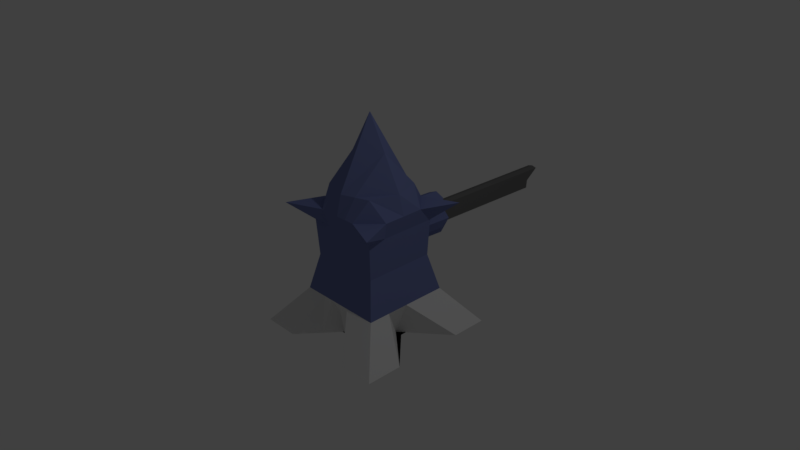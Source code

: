 # Source: turret1.blend  (saved by Blender 2.77.0; exported with 4.5.12 LTS)
import bpy
from mathutils import Matrix  # noqa: F401  (used for matrix-valued properties, if any)

bpy.ops.wm.read_factory_settings(use_empty=True)
scene = bpy.context.scene
scene.name = 'Scene'

# ---- collections
col_collection_1 = bpy.data.collections.new('Collection 1'); scene.collection.children.link(col_collection_1)

# ---- materials (node trees are filled in below, after node groups)
mat_material = bpy.data.materials.new('Material')
mat_material.alpha_threshold = 0.0
mat_material.use_transparent_shadow = False
mat_material.diffuse_color = (0.1712, 0.2072, 0.4385, 1.0)
mat_material.roughness = 0.5
mat_material.line_color = (0.0, 0.0, 0.0, 1.0)
mat_material_001 = bpy.data.materials.new('Material.001')
mat_material_001.alpha_threshold = 0.0
mat_material_001.use_transparent_shadow = False
mat_material_001.diffuse_color = (0.1523, 0.1523, 0.1523, 1.0)
mat_material_001.roughness = 0.5
mat_material_002 = bpy.data.materials.new('Material.002')
mat_material_002.alpha_threshold = 0.0
mat_material_002.use_transparent_shadow = False
mat_material_002.specular_color = (0.06998, 0.06998, 0.06998)
mat_material_002.roughness = 0.5
mat_material_003 = bpy.data.materials.new('Material.003')
mat_material_003.alpha_threshold = 0.0
mat_material_003.use_transparent_shadow = False
mat_material_003.specular_color = (0.01702, 0.0, 0.6619)
mat_material_003.roughness = 0.5

# ---- material node trees

# ---- world
world_world = bpy.data.worlds.new('World'); scene.world = world_world
world_world.color = (0.05088, 0.05088, 0.05088)
world_world.use_sun_shadow = False
world_world.sun_shadow_jitter_overblur = 0.0
world_world.cycles.sampling_method = 'MANUAL'

# ---- cameras
cam_camera = bpy.data.cameras.new('Camera')
cam_camera.clip_end = 100.0
cam_camera.lens = 35.0
cam_camera.sensor_width = 32.0
cam_camera.sensor_height = 18.0
cam_camera.ortho_scale = 7.314
cam_camera.dof.focus_distance = 0.0
cam_camera.dof.aperture_fstop = 128.0

# ---- lights
light_lamp = bpy.data.lights.new('Lamp', 'POINT')
light_lamp.transmission_factor = 0.0
light_lamp.cutoff_distance = 30.0
light_lamp.energy = 100.0
light_lamp.shadow_buffer_clip_start = 1.001
light_lamp.shadow_soft_size = 0.1
light_lamp.shadow_maximum_resolution = 0.006
light_lamp.use_absolute_resolution = True

# ---- meshes
me_cube = bpy.data.meshes.new('Cube')
me_cube.from_pydata([(1.0, 1.0, -1.0), (1.0, -1.0, -1.0), (-1.0, -1.0, -1.0), (-1.0, 1.0, -1.0), (0.7695, 0.7695, 0.7324), (0.7695, -0.7695, 0.7324), (-0.7695, -0.7695, 0.7324), (-0.7695, 0.7695, 0.7324), (1.0, 0.5, -1.0), (0.3977, -5.96e-08, -1.0), (1.0, -0.5, -1.0), (0.5, 1.0, -1.0), (1.788e-07, 0.7758, -1.0), (-0.5, 1.0, -1.0), (0.6024, 0.6024, -0.5), (0.4865, 0.4865, 0.0), (0.5102, 0.5102, 0.5), (0.5, -1.0, -1.0), (-5.96e-08, -0.3984, -1.0), (-0.5, -1.0, -1.0), (0.6024, -0.6024, -0.5), (0.4865, -0.4865, 0.0), (0.5102, -0.5102, 0.5), (-1.0, -0.5, -1.0), (-0.6208, 2.98e-07, -1.0), (-1.0, 0.5, -1.0), (-0.6024, -0.6024, -0.5), (-0.4865, -0.4865, 0.0), (-0.5102, -0.5102, 0.5), (-0.6024, 0.6024, -0.5), (-0.4865, 0.4865, 0.0), (-0.5102, 0.5102, 0.5), (0.5704, 0.2852, 0.7324), (0.5704, -3.863e-07, 0.7324), (0.5704, -0.2852, 0.7324), (0.2852, 0.5704, 0.7324), (8.412e-08, 0.5704, 0.7324), (-0.2852, 0.5704, 0.7324), (0.2852, -0.5704, 0.7324), (-3.579e-07, -0.5704, 0.7324), (-0.2852, -0.5704, 0.7324), (-0.5704, -0.2852, 0.7324), (-0.5704, 3.866e-08, 0.7324), (-0.5704, 0.2852, 0.7324), (0.1995, 0.5763, 0.3881), (6.934e-08, 0.5102, 0.562), (-0.1995, 0.5763, 0.3881), (0.1902, 0.5577, 0.09928), (1.083e-07, 0.4865, -0.05502), (-0.1902, 0.5577, 0.09928), (0.3012, 0.6024, -0.5), (1.227e-07, 0.6024, -0.5), (-0.3012, 0.6024, -0.5), (-0.6024, -0.3012, -0.5), (-0.6024, 1.644e-07, -0.5), (-0.6024, 0.3012, -0.5), (-0.4865, -0.2432, 0.0), (-0.4865, 7.47e-08, 0.0), (-0.4865, 0.2432, 0.0), (-0.5102, -0.2551, 0.5), (-0.5102, 5.171e-08, 0.5), (-0.5102, 0.2551, 0.5), (0.3012, -0.6024, -0.5), (-1.107e-07, -0.6024, -0.5), (-0.3012, -0.6024, -0.5), (0.2432, -0.4865, 0.0), (-1.526e-07, -0.4865, 0.0), (-0.2432, -0.4865, 0.0), (0.2551, -0.5102, 0.5), (-2.044e-07, -0.5102, 0.5), (-0.2551, -0.5102, 0.5), (0.6024, 0.3012, -0.5), (0.6024, -8.697e-08, -0.5), (0.6024, -0.3012, -0.5), (0.4865, 0.2432, 0.0), (0.4865, -1.718e-07, 0.0), (0.4865, -0.2432, 0.0), (0.5102, 0.2551, 0.5), (0.5102, -2.676e-07, 0.5), (0.5102, -0.2551, 0.5), (0.3706, 0.3706, 1.0), (0.5, -4.172e-07, 1.0), (0.3706, -0.3706, 1.0), (4.47e-08, 0.5, 1.0), (-1.49e-07, -2.086e-07, 1.929), (-3.427e-07, -0.5, 1.0), (-0.3706, 0.3706, 1.0), (-0.5, 0.0, 1.0), (-0.3706, -0.3706, 1.0), (0.5, 0.5, -1.0), (1.192e-07, 0.5, -1.0), (-0.5, 0.5, -1.0), (0.5, 2.98e-08, -1.0), (2.98e-08, 1.192e-07, -1.0), (-0.5, 2.086e-07, -1.0), (0.5, -0.5, -1.0), (0.0, -0.5, -1.0), (-0.5, -0.5, -1.0), (0.1995, 1.069, 0.3708), (1.863e-07, 1.137, 0.3516), (-0.1995, 1.069, 0.3708), (0.1902, 1.05, 0.082), (2.202e-07, 1.119, 0.05185), (-0.1902, 1.05, 0.082), (-2.213e-07, 1.116, -0.02992), (0.4983, 0.4983, 0.25), (0.4983, -0.4983, 0.25), (-0.4983, -0.4983, 0.25), (-0.4983, 0.4983, 0.25), (0.2492, 0.4983, 0.25), (-0.2492, 0.4983, 0.25), (-0.4983, -0.2492, 0.25), (-0.4983, 6.32e-08, 0.25), (-0.4983, 0.2492, 0.25), (0.2492, -0.4983, 0.25), (-1.785e-07, -0.4983, 0.25), (-0.2492, -0.4983, 0.25), (0.4983, 0.2492, 0.25), (0.4983, -2.197e-07, 0.25), (0.4983, -0.2492, 0.25), (0.2492, 1.128, 0.2201), (-0.2492, 1.128, 0.2201), (0.25, 0.8879, -1.0), (0.25, -0.6992, -1.0), (0.1426, 0.5704, 0.7324), (0.1426, -0.5704, 0.7324), (0.1276, 0.5102, 0.5), (0.1216, 0.4865, 0.0), (0.1506, 0.6024, -0.5), (0.1506, -0.6024, -0.5), (0.1216, -0.4865, 0.0), (0.1276, -0.5102, 0.5), (0.1853, 0.4353, 1.0), (0.25, -3.129e-07, 1.464), (0.1853, -0.4353, 1.0), (0.25, 0.5, -1.0), (0.25, 7.451e-08, -1.0), (0.25, -0.5, -1.0), (0.06999, 1.138, 0.3331), (0.06491, 1.118, 0.0721), (0.1246, 1.128, 0.2201), (0.1246, -0.4983, 0.25), (-0.25, 0.8879, -1.0), (-0.25, -0.6992, -1.0), (-0.1426, 0.5704, 0.7324), (-0.1426, -0.5704, 0.7324), (-0.1276, 0.5102, 0.5), (-0.1216, 0.4865, 0.0), (-0.1506, 0.6024, -0.5), (-0.1506, -0.6024, -0.5), (-0.1216, -0.4865, 0.0), (-0.1276, -0.5102, 0.5), (-0.1853, 0.4353, 1.0), (-0.25, -1.043e-07, 1.464), (-0.1853, -0.4353, 1.0), (-0.25, 0.5, -1.0), (-0.25, 1.639e-07, -1.0), (-0.25, -0.5, -1.0), (-0.06999, 1.138, 0.3331), (-0.06491, 1.118, 0.0721), (-0.06747, 1.128, 0.2208), (-0.1246, -0.4983, 0.25), (0.1276, 1.14, 0.4701), (1.823e-07, 1.14, 0.5251), (0.1216, 1.116, -0.02992), (2.213e-07, 1.116, -0.09195), (0.06747, 1.128, 0.2208), (-0.1276, 1.14, 0.4701), (-0.1216, 1.116, -0.02992), (-0.1246, 1.128, 0.2201), (-1.431e-07, 2.991, 0.137), (-1.586e-07, 3.181, 0.3009), (-1.247e-07, 2.983, 0.001106), (0.06747, 2.991, 0.1377), (-0.06747, 2.991, 0.1377), (0.06999, 3.182, 0.2824), (0.06491, 2.982, 0.02135), (-0.06999, 3.182, 0.2824), (-0.06491, 2.982, 0.02135)], [], [(97, 19, 2, 23), (88, 41, 6, 40), (79, 34, 5, 22), (70, 40, 6, 28), (61, 43, 7, 31), (52, 13, 3, 29), (37, 46, 31, 7), (110, 49, 30, 108), (49, 52, 29, 30), (4, 16, 44, 35), (124, 126, 45, 36), (144, 146, 46, 37), (105, 15, 47, 109), (110, 46, 100, 121), (146, 45, 163, 167), (15, 14, 50, 47), (127, 128, 51, 48), (147, 148, 52, 49), (14, 0, 11, 50), (128, 122, 12, 51), (148, 142, 13, 52), (25, 55, 29, 3), (55, 58, 30, 29), (113, 61, 31, 108), (2, 26, 53, 23), (23, 53, 54, 24), (24, 54, 55, 25), (26, 27, 56, 53), (53, 56, 57, 54), (54, 57, 58, 55), (107, 28, 59, 111), (111, 59, 60, 112), (112, 60, 61, 113), (28, 6, 41, 59), (59, 41, 42, 60), (60, 42, 43, 61), (19, 64, 26, 2), (64, 67, 27, 26), (116, 70, 28, 107), (1, 20, 62, 17), (123, 129, 63, 18), (143, 149, 64, 19), (20, 21, 65, 62), (129, 130, 66, 63), (149, 150, 67, 64), (106, 22, 68, 114), (141, 131, 69, 115), (161, 151, 70, 116), (22, 5, 38, 68), (131, 125, 39, 69), (151, 145, 40, 70), (10, 73, 20, 1), (73, 76, 21, 20), (119, 79, 22, 106), (0, 14, 71, 8), (8, 71, 72, 9), (9, 72, 73, 10), (14, 15, 74, 71), (71, 74, 75, 72), (72, 75, 76, 73), (105, 16, 77, 117), (117, 77, 78, 118), (118, 78, 79, 119), (16, 4, 32, 77), (77, 32, 33, 78), (78, 33, 34, 79), (34, 82, 38, 5), (134, 85, 39, 125), (154, 88, 40, 145), (4, 35, 80, 32), (32, 80, 81, 33), (33, 81, 82, 34), (124, 36, 83, 132), (132, 83, 84, 133), (133, 84, 85, 134), (144, 37, 86, 152), (152, 86, 87, 153), (153, 87, 88, 154), (37, 7, 43, 86), (86, 43, 42, 87), (87, 42, 41, 88), (13, 91, 25, 3), (91, 94, 24, 25), (94, 97, 23, 24), (0, 8, 89, 11), (122, 135, 90, 12), (142, 155, 91, 13), (8, 9, 92, 89), (135, 136, 93, 90), (155, 156, 94, 91), (9, 10, 95, 92), (136, 137, 96, 93), (156, 157, 97, 94), (10, 1, 17, 95), (137, 123, 18, 96), (157, 143, 19, 97), (99, 138, 175, 171), (169, 168, 103, 121), (127, 48, 165, 164), (109, 47, 101, 120), (126, 44, 98, 162), (147, 49, 103, 168), (44, 109, 120, 98), (167, 169, 121, 100), (138, 166, 173, 175), (75, 118, 119, 76), (74, 117, 118, 75), (15, 105, 117, 74), (76, 119, 106, 21), (150, 161, 116, 67), (130, 141, 115, 66), (21, 106, 114, 65), (67, 116, 107, 27), (57, 112, 113, 58), (56, 111, 112, 57), (27, 107, 111, 56), (58, 113, 108, 30), (49, 110, 121, 103), (16, 105, 109, 44), (46, 110, 108, 31), (65, 114, 141, 130), (98, 120, 140, 162), (45, 126, 162, 163), (47, 127, 164, 101), (120, 101, 164, 140), (95, 17, 123, 137), (92, 95, 137, 136), (89, 92, 136, 135), (11, 89, 135, 122), (81, 133, 134, 82), (80, 132, 133, 81), (35, 124, 132, 80), (82, 134, 125, 38), (68, 38, 125, 131), (114, 68, 131, 141), (62, 65, 130, 129), (17, 62, 129, 123), (50, 11, 122, 128), (47, 50, 128, 127), (35, 44, 126, 124), (66, 115, 161, 150), (158, 99, 171, 177), (48, 147, 168, 165), (160, 158, 177, 174), (96, 18, 143, 157), (93, 96, 157, 156), (90, 93, 156, 155), (12, 90, 155, 142), (84, 153, 154, 85), (83, 152, 153, 84), (36, 144, 152, 83), (85, 154, 145, 39), (69, 39, 145, 151), (115, 69, 151, 161), (63, 66, 150, 149), (18, 63, 149, 143), (51, 12, 142, 148), (48, 51, 148, 147), (46, 146, 167, 100), (36, 45, 146, 144), (138, 99, 163, 162), (102, 139, 164, 165), (166, 138, 162, 140), (139, 166, 140, 164), (99, 158, 167, 163), (159, 102, 165, 168), (158, 160, 169, 167), (160, 159, 168, 169), (173, 176, 172, 170), (175, 173, 170, 171), (171, 170, 174, 177), (170, 172, 178, 174), (159, 160, 174, 178), (102, 159, 178, 172), (166, 139, 176, 173), (139, 102, 172, 176)])
me_cube.polygons.foreach_set('material_index', [0, 0, 0, 0, 0, 3, 0, 0, 0, 0, 0, 0, 0, 0, 0, 0, 0, 0, 3, 2, 2, 3, 0, 0, 3, 2, 2, 0, 0, 0, 0, 0, 0, 0, 0, 0, 3, 0, 0, 3, 2, 2, 0, 0, 0, 0, 0, 0, 0, 0, 0, 3, 0, 0, 3, 2, 2, 0, 0, 0, 0, 0, 0, 0, 0, 0, 0, 0, 0, 0, 0, 0, 0, 0, 0, 0, 0, 0, 0, 0, 0, 0, 0, 0, 0, 0, 0, 0, 0, 0, 0, 0, 0, 0, 0, 0, 1, 0, 0, 0, 0, 0, 0, 0, 1, 0, 0, 0, 0, 0, 0, 0, 0, 0, 0, 0, 0, 0, 0, 0, 0, 0, 0, 0, 0, 0, 0, 0, 0, 0, 0, 0, 0, 0, 0, 0, 2, 2, 0, 0, 0, 1, 0, 1, 0, 0, 0, 0, 0, 0, 0, 0, 0, 0, 0, 2, 2, 0, 0, 0, 0, 0, 0, 0, 0, 0, 0, 0, 1, 1, 1, 1, 1, 1, 1, 1])
me_cube.materials.append(mat_material)
me_cube.materials.append(mat_material_001)
me_cube.materials.append(mat_material_002)
me_cube.materials.append(mat_material_003)
me_cube.use_remesh_preserve_volume = False
me_cube.use_remesh_preserve_attributes = False
me_cube.use_mirror_vertex_groups = False
me_cube.update()

# ---- objects
ob_cube = bpy.data.objects.new('Cube', me_cube)
ob_lamp = bpy.data.objects.new('Lamp', light_lamp)
ob_camera = bpy.data.objects.new('Camera', cam_camera)

# ---- transforms, parenting, visibility, modifiers, constraints
ob_cube.location = (0.0, 0.0, 0.0)
ob_cube.lock_rotations_4d = False
ob_cube.empty_display_type = 'ARROWS'
ob_cube.lineart.crease_threshold = 0.0
ob_lamp.location = (4.076, 1.005, 5.904)
ob_lamp.rotation_euler = (0.6503, 0.05522, 1.866)
ob_lamp.lock_rotations_4d = False
ob_lamp.empty_display_type = 'ARROWS'
ob_lamp.color = (0.0, 0.0, 0.0, 0.0)
ob_lamp.lineart.crease_threshold = 0.0
ob_camera.location = (7.481, -6.508, 5.344)
ob_camera.rotation_euler = (1.109, 0.01082, 0.8149)
ob_camera.lock_rotations_4d = False
ob_camera.empty_display_type = 'ARROWS'
ob_camera.color = (0.0, 0.0, 0.0, 0.0)
ob_camera.display_type = 'WIRE'
ob_camera.lineart.crease_threshold = 0.0

# ---- collection membership
col_collection_1.objects.link(ob_cube)
col_collection_1.objects.link(ob_lamp)
col_collection_1.objects.link(ob_camera)

# ---- scene / render settings (as saved in the file)
scene.camera = ob_camera
scene.frame_start = 1; scene.frame_end = 250; scene.frame_set(193)
scene.render.engine = 'BLENDER_EEVEE_NEXT'
scene.render.resolution_percentage = 50
scene.render.dither_intensity = 0.0
scene.cycles.use_denoising = False
scene.cycles.samples = 128
scene.cycles.sampling_pattern = 'TABULATED_SOBOL'
scene.cycles.light_sampling_threshold = 0.0
scene.cycles.use_adaptive_sampling = False
scene.cycles.use_light_tree = False
scene.cycles.blur_glossy = 0.0
scene.cycles.sample_clamp_indirect = 0.0
scene.view_settings.view_transform = 'Standard'
bpy.context.view_layer.update()
